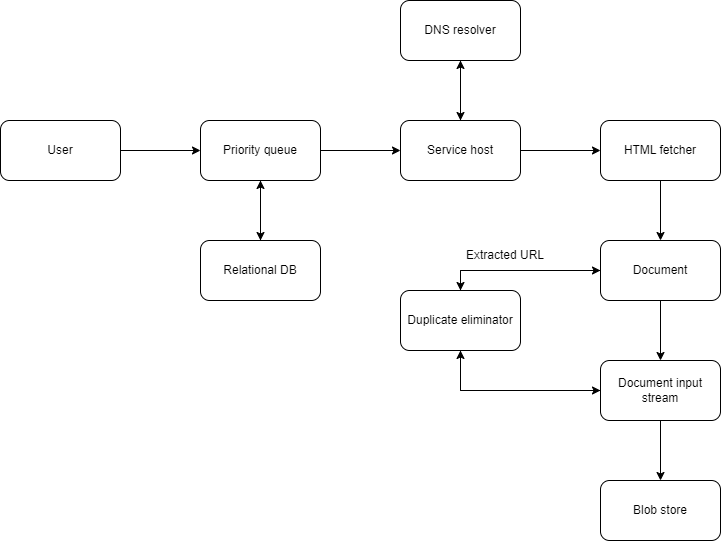

The diagram above was exported from draw.io. Its source (the exported page's mxGraphModel, read from the mxfile embedded in the PNG):
<mxGraphModel dx="882" dy="596" grid="1" gridSize="10" guides="1" tooltips="1" connect="1" arrows="1" fold="1" page="1" pageScale="1" pageWidth="850" pageHeight="1100" math="0" shadow="0">
  <root>
    <mxCell id="0" />
    <mxCell id="1" parent="0" />
    <mxCell id="TPDWe3cszb34BElRFdbQ-7" style="edgeStyle=orthogonalEdgeStyle;rounded=0;orthogonalLoop=1;jettySize=auto;html=1;exitX=1;exitY=0.5;exitDx=0;exitDy=0;entryX=0;entryY=0.5;entryDx=0;entryDy=0;" edge="1" parent="1" source="TPDWe3cszb34BElRFdbQ-1" target="TPDWe3cszb34BElRFdbQ-2">
      <mxGeometry relative="1" as="geometry" />
    </mxCell>
    <mxCell id="TPDWe3cszb34BElRFdbQ-1" value="User" style="rounded=1;whiteSpace=wrap;html=1;" vertex="1" parent="1">
      <mxGeometry x="80" y="160" width="120" height="60" as="geometry" />
    </mxCell>
    <mxCell id="TPDWe3cszb34BElRFdbQ-9" style="edgeStyle=orthogonalEdgeStyle;rounded=0;orthogonalLoop=1;jettySize=auto;html=1;exitX=0.5;exitY=1;exitDx=0;exitDy=0;entryX=0.5;entryY=0;entryDx=0;entryDy=0;" edge="1" parent="1" source="TPDWe3cszb34BElRFdbQ-2" target="TPDWe3cszb34BElRFdbQ-6">
      <mxGeometry relative="1" as="geometry" />
    </mxCell>
    <mxCell id="TPDWe3cszb34BElRFdbQ-10" style="edgeStyle=orthogonalEdgeStyle;rounded=0;orthogonalLoop=1;jettySize=auto;html=1;exitX=1;exitY=0.5;exitDx=0;exitDy=0;entryX=0;entryY=0.5;entryDx=0;entryDy=0;" edge="1" parent="1" source="TPDWe3cszb34BElRFdbQ-2" target="TPDWe3cszb34BElRFdbQ-4">
      <mxGeometry relative="1" as="geometry" />
    </mxCell>
    <mxCell id="TPDWe3cszb34BElRFdbQ-2" value="Priority queue" style="rounded=1;whiteSpace=wrap;html=1;" vertex="1" parent="1">
      <mxGeometry x="280" y="160" width="120" height="60" as="geometry" />
    </mxCell>
    <mxCell id="TPDWe3cszb34BElRFdbQ-13" style="edgeStyle=orthogonalEdgeStyle;rounded=0;orthogonalLoop=1;jettySize=auto;html=1;exitX=0.5;exitY=1;exitDx=0;exitDy=0;" edge="1" parent="1" source="TPDWe3cszb34BElRFdbQ-3" target="TPDWe3cszb34BElRFdbQ-4">
      <mxGeometry relative="1" as="geometry" />
    </mxCell>
    <mxCell id="TPDWe3cszb34BElRFdbQ-3" value="DNS resolver" style="rounded=1;whiteSpace=wrap;html=1;" vertex="1" parent="1">
      <mxGeometry x="480" y="40" width="120" height="60" as="geometry" />
    </mxCell>
    <mxCell id="TPDWe3cszb34BElRFdbQ-11" style="edgeStyle=orthogonalEdgeStyle;rounded=0;orthogonalLoop=1;jettySize=auto;html=1;exitX=1;exitY=0.5;exitDx=0;exitDy=0;entryX=0;entryY=0.5;entryDx=0;entryDy=0;" edge="1" parent="1" source="TPDWe3cszb34BElRFdbQ-4" target="TPDWe3cszb34BElRFdbQ-5">
      <mxGeometry relative="1" as="geometry" />
    </mxCell>
    <mxCell id="TPDWe3cszb34BElRFdbQ-12" style="edgeStyle=orthogonalEdgeStyle;rounded=0;orthogonalLoop=1;jettySize=auto;html=1;exitX=0.5;exitY=0;exitDx=0;exitDy=0;entryX=0.5;entryY=1;entryDx=0;entryDy=0;" edge="1" parent="1" source="TPDWe3cszb34BElRFdbQ-4" target="TPDWe3cszb34BElRFdbQ-3">
      <mxGeometry relative="1" as="geometry" />
    </mxCell>
    <mxCell id="TPDWe3cszb34BElRFdbQ-4" value="Service host" style="rounded=1;whiteSpace=wrap;html=1;" vertex="1" parent="1">
      <mxGeometry x="480" y="160" width="120" height="60" as="geometry" />
    </mxCell>
    <mxCell id="TPDWe3cszb34BElRFdbQ-17" style="edgeStyle=orthogonalEdgeStyle;rounded=0;orthogonalLoop=1;jettySize=auto;html=1;exitX=0.5;exitY=1;exitDx=0;exitDy=0;entryX=0.5;entryY=0;entryDx=0;entryDy=0;" edge="1" parent="1" source="TPDWe3cszb34BElRFdbQ-5" target="TPDWe3cszb34BElRFdbQ-14">
      <mxGeometry relative="1" as="geometry" />
    </mxCell>
    <mxCell id="TPDWe3cszb34BElRFdbQ-5" value="HTML fetcher" style="rounded=1;whiteSpace=wrap;html=1;" vertex="1" parent="1">
      <mxGeometry x="680" y="160" width="120" height="60" as="geometry" />
    </mxCell>
    <mxCell id="TPDWe3cszb34BElRFdbQ-8" style="edgeStyle=orthogonalEdgeStyle;rounded=0;orthogonalLoop=1;jettySize=auto;html=1;exitX=0.5;exitY=0;exitDx=0;exitDy=0;entryX=0.5;entryY=1;entryDx=0;entryDy=0;" edge="1" parent="1" source="TPDWe3cszb34BElRFdbQ-6" target="TPDWe3cszb34BElRFdbQ-2">
      <mxGeometry relative="1" as="geometry" />
    </mxCell>
    <mxCell id="TPDWe3cszb34BElRFdbQ-6" value="Relational DB" style="rounded=1;whiteSpace=wrap;html=1;" vertex="1" parent="1">
      <mxGeometry x="280" y="280" width="120" height="60" as="geometry" />
    </mxCell>
    <mxCell id="TPDWe3cszb34BElRFdbQ-18" style="edgeStyle=orthogonalEdgeStyle;rounded=0;orthogonalLoop=1;jettySize=auto;html=1;exitX=0.5;exitY=1;exitDx=0;exitDy=0;" edge="1" parent="1" source="TPDWe3cszb34BElRFdbQ-14" target="TPDWe3cszb34BElRFdbQ-15">
      <mxGeometry relative="1" as="geometry" />
    </mxCell>
    <mxCell id="TPDWe3cszb34BElRFdbQ-24" style="edgeStyle=orthogonalEdgeStyle;rounded=0;orthogonalLoop=1;jettySize=auto;html=1;exitX=0;exitY=0.5;exitDx=0;exitDy=0;entryX=0.5;entryY=0;entryDx=0;entryDy=0;" edge="1" parent="1" source="TPDWe3cszb34BElRFdbQ-14" target="TPDWe3cszb34BElRFdbQ-20">
      <mxGeometry relative="1" as="geometry" />
    </mxCell>
    <mxCell id="TPDWe3cszb34BElRFdbQ-14" value="Document" style="rounded=1;whiteSpace=wrap;html=1;" vertex="1" parent="1">
      <mxGeometry x="680" y="280" width="120" height="60" as="geometry" />
    </mxCell>
    <mxCell id="TPDWe3cszb34BElRFdbQ-19" style="edgeStyle=orthogonalEdgeStyle;rounded=0;orthogonalLoop=1;jettySize=auto;html=1;exitX=0.5;exitY=1;exitDx=0;exitDy=0;entryX=0.5;entryY=0;entryDx=0;entryDy=0;" edge="1" parent="1" source="TPDWe3cszb34BElRFdbQ-15" target="TPDWe3cszb34BElRFdbQ-16">
      <mxGeometry relative="1" as="geometry" />
    </mxCell>
    <mxCell id="TPDWe3cszb34BElRFdbQ-26" style="edgeStyle=orthogonalEdgeStyle;rounded=0;orthogonalLoop=1;jettySize=auto;html=1;exitX=0;exitY=0.5;exitDx=0;exitDy=0;entryX=0.5;entryY=1;entryDx=0;entryDy=0;" edge="1" parent="1" source="TPDWe3cszb34BElRFdbQ-15" target="TPDWe3cszb34BElRFdbQ-20">
      <mxGeometry relative="1" as="geometry" />
    </mxCell>
    <mxCell id="TPDWe3cszb34BElRFdbQ-15" value="Document input stream" style="rounded=1;whiteSpace=wrap;html=1;" vertex="1" parent="1">
      <mxGeometry x="680" y="400" width="120" height="60" as="geometry" />
    </mxCell>
    <mxCell id="TPDWe3cszb34BElRFdbQ-16" value="Blob store" style="rounded=1;whiteSpace=wrap;html=1;" vertex="1" parent="1">
      <mxGeometry x="680" y="520" width="120" height="60" as="geometry" />
    </mxCell>
    <mxCell id="TPDWe3cszb34BElRFdbQ-21" style="edgeStyle=orthogonalEdgeStyle;rounded=0;orthogonalLoop=1;jettySize=auto;html=1;exitX=0.5;exitY=0;exitDx=0;exitDy=0;" edge="1" parent="1" source="TPDWe3cszb34BElRFdbQ-20" target="TPDWe3cszb34BElRFdbQ-14">
      <mxGeometry relative="1" as="geometry" />
    </mxCell>
    <mxCell id="TPDWe3cszb34BElRFdbQ-25" style="edgeStyle=orthogonalEdgeStyle;rounded=0;orthogonalLoop=1;jettySize=auto;html=1;exitX=0.5;exitY=1;exitDx=0;exitDy=0;entryX=0;entryY=0.5;entryDx=0;entryDy=0;" edge="1" parent="1" source="TPDWe3cszb34BElRFdbQ-20" target="TPDWe3cszb34BElRFdbQ-15">
      <mxGeometry relative="1" as="geometry" />
    </mxCell>
    <mxCell id="TPDWe3cszb34BElRFdbQ-20" value="Duplicate eliminator" style="rounded=1;whiteSpace=wrap;html=1;" vertex="1" parent="1">
      <mxGeometry x="480" y="330" width="120" height="60" as="geometry" />
    </mxCell>
    <mxCell id="TPDWe3cszb34BElRFdbQ-27" value="Extracted URL" style="text;html=1;strokeColor=none;fillColor=none;align=center;verticalAlign=middle;whiteSpace=wrap;rounded=0;" vertex="1" parent="1">
      <mxGeometry x="540" y="280" width="90" height="30" as="geometry" />
    </mxCell>
  </root>
</mxGraphModel>